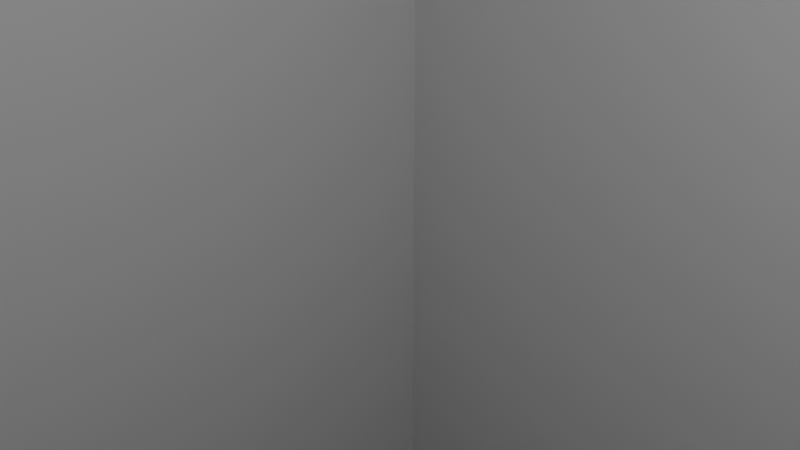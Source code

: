 # Source: Pit.blend  (saved by Blender 3.2.14; exported with 4.5.12 LTS)
import bpy
from mathutils import Matrix  # noqa: F401  (used for matrix-valued properties, if any)

bpy.ops.wm.read_factory_settings(use_empty=True)
scene = bpy.context.scene
scene.name = 'Scene'

# ---- collections
col_collection = bpy.data.collections.new('Collection'); scene.collection.children.link(col_collection)

# ---- materials (node trees are filled in below, after node groups)
mat_material = bpy.data.materials.new('Material')
mat_material.alpha_threshold = 0.0
mat_material.use_transparent_shadow = False
mat_material.line_color = (0.0, 0.0, 0.0, 1.0)

# ---- material node trees
mat_material.use_nodes = True; mat_material.node_tree.nodes.clear()
_N = mat_material.node_tree.nodes; _L = mat_material.node_tree.links
n0 = _N.new('ShaderNodeOutputMaterial'); n0.name = 'Material Output'; n0.location = (300, 300)
n1 = _N.new('ShaderNodeBsdfPrincipled'); n1.name = 'Principled BSDF'; n1.location = (10, 300)
n1.distribution = 'GGX'
n1.subsurface_method = 'RANDOM_WALK_SKIN'
n1.inputs[2].default_value = 0.4
n1.inputs[3].default_value = 1.45
n1.inputs[27].default_value = (0.0, 0.0, 0.0, 1.0)
n1.inputs[28].default_value = 1.0
_L.new(n1.outputs[0], n0.inputs[0])
n0.is_active_output = True

# ---- world
world_world = bpy.data.worlds.new('World'); scene.world = world_world
world_world.use_nodes = True; world_world.node_tree.nodes.clear()
_N = world_world.node_tree.nodes; _L = world_world.node_tree.links
n0 = _N.new('ShaderNodeOutputWorld'); n0.name = 'World Output'; n0.location = (300, 300)
n1 = _N.new('ShaderNodeBackground'); n1.name = 'Background'; n1.location = (10, 300)
n1.inputs[0].default_value = (0.05088, 0.05088, 0.05088, 1.0)
_L.new(n1.outputs[0], n0.inputs[0])
n0.is_active_output = True
world_world.color = (0.05088, 0.05088, 0.05088)
world_world.use_sun_shadow = False
world_world.sun_shadow_jitter_overblur = 0.0

# ---- cameras
cam_camera = bpy.data.cameras.new('Camera')
cam_camera.clip_end = 100.0
cam_camera.ortho_scale = 7.314

# ---- lights
light_light = bpy.data.lights.new('Light', 'POINT')
light_light.transmission_factor = 0.0
light_light.energy = 1000.0
light_light.shadow_soft_size = 0.1
light_light.shadow_maximum_resolution = 0.006
light_light.use_absolute_resolution = True

# ---- meshes
me_cube = bpy.data.meshes.new('Cube')
me_cube.from_pydata([(10.79, 10.67, 127.6), (10.79, 10.67, -122.4), (10.79, -10.67, 127.6), (10.79, -10.67, -122.4), (-10.79, 10.67, 127.6), (-10.79, 10.67, -122.4), (-10.79, -10.67, 127.6), (-10.79, -10.67, -122.4)], [], [(3, 7, 6, 2), (7, 5, 4, 6), (5, 7, 3, 1), (1, 3, 2, 0), (5, 1, 0, 4)])
_uv = me_cube.uv_layers.new(name='UVMap')
_uv.uv.foreach_set('vector', [0.08632, 0.0, 0.1726, 0.0, 0.1726, 1.0, 0.08632, 1.0, 0.0, 0.0, 0.08537, 0.0, 0.08537, 1.0, 0.0, 1.0, 0.0, 0.0, 0.989, 0.0, 0.989, 1.0, 0.0, 1.0, 0.1726, 0.0, 0.258, 0.0, 0.258, 1.0, 0.1726, 1.0, 0.0, 0.0, 0.08632, 0.0, 0.08632, 1.0, 0.0, 1.0])
me_cube.materials.append(mat_material)
me_cube.use_mirror_vertex_groups = False
me_cube.update()

# ---- objects
ob_cube = bpy.data.objects.new('Cube', me_cube)
ob_light = bpy.data.objects.new('Light', light_light)
ob_camera = bpy.data.objects.new('Camera', cam_camera)

# ---- transforms, parenting, visibility, modifiers, constraints
ob_cube.location = (0.0, 0.0, 0.0)
ob_cube.lock_rotations_4d = False
ob_cube.empty_display_type = 'ARROWS'
ob_cube.lineart.crease_threshold = 0.0
ob_light.location = (4.076, 1.005, 5.904)
ob_light.rotation_euler = (0.6503, 0.05522, 1.866)
ob_light.lock_rotations_4d = False
ob_light.empty_display_type = 'ARROWS'
ob_light.color = (0.0, 0.0, 0.0, 0.0)
ob_light.lineart.crease_threshold = 0.0
ob_camera.location = (7.359, -6.926, 4.958)
ob_camera.rotation_euler = (1.109, 0.0, 0.8149)
ob_camera.lock_rotations_4d = False
ob_camera.empty_display_type = 'ARROWS'
ob_camera.color = (0.0, 0.0, 0.0, 0.0)
ob_camera.display_type = 'WIRE'
ob_camera.lineart.crease_threshold = 0.0

# ---- collection membership
col_collection.objects.link(ob_cube)
col_collection.objects.link(ob_light)
col_collection.objects.link(ob_camera)

# ---- scene / render settings (as saved in the file)
scene.camera = ob_camera
scene.frame_start = 1; scene.frame_end = 250; scene.frame_set(1)
scene.render.engine = 'BLENDER_EEVEE_NEXT'
scene.cycles.sampling_pattern = 'TABULATED_SOBOL'
scene.cycles.use_light_tree = False
scene.view_settings.view_transform = 'Filmic'
bpy.context.view_layer.update()
